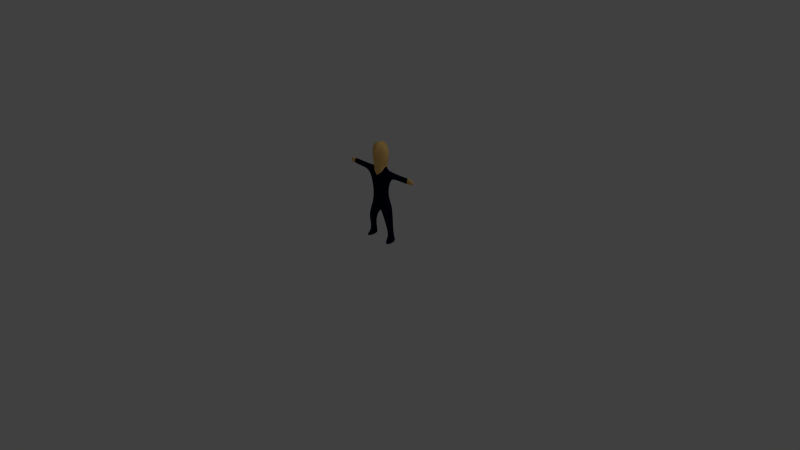 # Source: Char.blend  (saved by Blender 2.73.0; exported with 4.5.12 LTS)
import bpy
from mathutils import Matrix  # noqa: F401  (used for matrix-valued properties, if any)

bpy.ops.wm.read_factory_settings(use_empty=True)
scene = bpy.context.scene
scene.name = 'Scene'

# ---- collections
col_collection_1 = bpy.data.collections.new('Collection 1'); scene.collection.children.link(col_collection_1)

# ---- materials (node trees are filled in below, after node groups)
mat_material = bpy.data.materials.new('Material')
mat_material.alpha_threshold = 0.0
mat_material.use_transparent_shadow = False
mat_material.diffuse_color = (0.001956, 0.003455, 0.01811, 1.0)
mat_material.roughness = 0.5
mat_material.specular_intensity = 0.5208
mat_material.line_color = (0.0, 0.0, 0.0, 1.0)
mat_material_001 = bpy.data.materials.new('Material.001')
mat_material_001.alpha_threshold = 0.0
mat_material_001.use_transparent_shadow = False
mat_material_001.diffuse_color = (0.9186, 0.5685, 0.1863, 1.0)
mat_material_001.roughness = 0.5

# ---- material node trees

# ---- world
world_world = bpy.data.worlds.new('World'); scene.world = world_world
world_world.color = (0.05088, 0.05088, 0.05088)
world_world.use_sun_shadow = False
world_world.sun_shadow_jitter_overblur = 0.0
world_world.cycles.sampling_method = 'MANUAL'
world_world.cycles.sample_map_resolution = 256

# ---- cameras
cam_camera = bpy.data.cameras.new('Camera')
cam_camera.clip_end = 100.0
cam_camera.lens = 35.0
cam_camera.sensor_width = 32.0
cam_camera.sensor_height = 18.0
cam_camera.ortho_scale = 7.314
cam_camera.dof.focus_distance = 0.0
cam_camera.dof.aperture_fstop = 128.0

# ---- lights
light_lamp = bpy.data.lights.new('Lamp', 'POINT')
light_lamp.transmission_factor = 0.0
light_lamp.cutoff_distance = 30.0
light_lamp.energy = 100.0
light_lamp.shadow_buffer_clip_start = 1.001
light_lamp.shadow_soft_size = 0.1
light_lamp.shadow_maximum_resolution = 0.006
light_lamp.use_absolute_resolution = True
light_lamp.cycles.use_multiple_importance_sampling = False

# ---- meshes
me_cube = bpy.data.meshes.new('Cube')
me_cube.from_pydata([(0.0, 0.6341, 1.657), (0.0, 0.2357, 1.657), (-0.3936, 0.2357, 1.657), (-0.4938, 0.501, 1.203), (0.0, 0.5991, 2.01), (-0.2479, 0.2435, 2.018), (-0.2479, 0.4732, 2.018), (0.0, 0.5933, 3.038), (0.0, 0.2323, 2.774), (-0.1636, 0.2525, 2.985), (-0.1356, 0.5628, 3.026), (-0.4166, 0.2612, 2.703), (-0.4074, 0.5377, 2.737), (-0.3361, 0.3173, 2.882), (-0.3361, 0.5068, 2.882), (0.0, 0.6631, 3.205), (0.0, 0.1618, 3.205), (-0.3254, 0.2579, 3.205), (-0.3254, 0.5083, 3.205), (0.0, 0.6631, 3.811), (0.0, 0.1618, 3.812), (-0.3198, 0.2802, 3.722), (-0.3288, 0.5103, 3.717), (-0.8343, 0.3473, 2.692), (-0.8343, 0.4776, 2.692), (-0.8343, 0.3473, 2.907), (-0.8412, 0.4677, 2.891), (-1.239, 0.3582, 2.71), (-1.239, 0.4725, 2.71), (-1.239, 0.3582, 2.899), (-1.239, 0.4725, 2.899), (0.0, 0.2421, 2.01), (-0.2786, 0.4953, 1.18), (0.0, 0.2357, 1.551), (-0.2786, 0.1879, 1.18), (0.0, 0.6355, 1.551), (-0.3936, 0.5991, 1.657), (-0.4938, 0.1936, 1.203), (-0.4962, 0.4846, 0.8562), (-0.3034, 0.4789, 0.8473), (-0.3034, 0.2975, 0.8473), (-0.4962, 0.3032, 0.8562), (-0.5152, 0.53, 0.5623), (-0.3033, 0.53, 0.5842), (-0.3033, 0.2874, 0.5842), (-0.5152, 0.2874, 0.5623), (-0.5475, 0.5928, 0.4369), (-0.3129, 0.5928, 0.4378), (-0.3342, 0.01257, 0.4414), (-0.5688, 0.01257, 0.4405), (-1.44, 0.365, 2.722), (-1.44, 0.4603, 2.722), (-1.44, 0.365, 2.879), (-1.44, 0.4603, 2.879)], [], [(5, 9, 13, 11), (33, 2, 37, 34), (10, 9, 17, 18), (4, 6, 10, 7), (11, 13, 25, 23), (10, 6, 12, 14), (9, 10, 14, 13), (6, 5, 11, 12), (18, 17, 21, 22), (9, 8, 16, 17), (7, 10, 18, 15), (8, 7, 15, 16), (19, 22, 21, 20), (17, 16, 20, 21), (15, 18, 22, 19), (16, 15, 19, 20), (23, 25, 29, 27), (14, 12, 24, 26), (13, 14, 26, 25), (12, 11, 23, 24), (27, 29, 52, 50), (26, 24, 28, 30), (25, 26, 30, 29), (24, 23, 27, 28), (36, 35, 32, 3), (1, 31, 5, 2), (5, 31, 8, 9), (31, 4, 7, 8), (0, 4, 31, 1), (1, 2, 33), (2, 36, 3, 37), (34, 37, 41, 40), (2, 5, 6, 36), (4, 0, 36, 6), (0, 1, 33, 35), (36, 0, 35), (35, 33, 34, 32), (40, 41, 45, 44), (3, 32, 39, 38), (37, 3, 38, 41), (32, 34, 40, 39), (44, 45, 49, 48), (38, 39, 43, 42), (41, 38, 42, 45), (39, 40, 44, 43), (49, 46, 47, 48), (42, 43, 47, 46), (45, 42, 46, 49), (43, 44, 48, 47), (51, 50, 52, 53), (30, 28, 51, 53), (29, 30, 53, 52), (28, 27, 50, 51)])
me_cube.polygons.foreach_set('material_index', [0, 0, 1, 0, 0, 0, 0, 0, 1, 1, 1, 0, 1, 1, 1, 0, 0, 0, 0, 0, 1, 0, 0, 0, 0, 0, 0, 0, 0, 0, 0, 0, 0, 0, 0, 0, 0, 0, 0, 0, 0, 0, 0, 0, 0, 0, 0, 0, 0, 1, 1, 1, 1])
me_cube.materials.append(mat_material)
me_cube.materials.append(mat_material_001)
me_cube.use_remesh_preserve_volume = False
me_cube.use_remesh_preserve_attributes = False
me_cube.use_mirror_vertex_groups = False
me_cube.update()
arm_armature = bpy.data.armatures.new('Armature')  # bones are not reproduced

# ---- objects
ob_armature = bpy.data.objects.new('Armature', arm_armature)
ob_cube = bpy.data.objects.new('Cube', me_cube)
ob_lamp = bpy.data.objects.new('Lamp', light_lamp)
ob_camera = bpy.data.objects.new('Camera', cam_camera)

# ---- transforms, parenting, visibility, modifiers, constraints
ob_armature.location = (0.0, 0.155, 0.7301)
ob_armature.scale = (0.3862, 0.3862, 0.3862)
ob_armature.show_in_front = True
ob_armature.lineart.crease_threshold = 0.0
ob_cube.parent = ob_armature
ob_cube.matrix_parent_inverse = Matrix(((2.589, 0.0, 0.0, -0.0), (0.0, 2.589, -5.96e-08, -0.4014), (0.0, 0.0, 2.589, -1.89), (0.0, 0.0, 0.0, 1.0)))
ob_cube.location = (0.0, 0.0, 0.0)
ob_cube.scale = (0.3969, 0.3969, 0.3969)
ob_cube.lock_rotations_4d = False
ob_cube.empty_display_type = 'ARROWS'
ob_cube.lineart.crease_threshold = 0.0
_vg = ob_cube.vertex_groups.new(name='body')
for _i, _w in zip([0, 4, 5, 6, 7, 8, 9, 10, 11, 12, 15, 31, 36], [0.07444, 0.9661, 0.9008, 0.9044, 0.7865, 0.8924, 0.07689, 0.1031, 0.06688, 0.0234, 0.01326, 0.9376, 0.007135]): _vg.add([_i], _w, 'REPLACE')
_vg = ob_cube.vertex_groups.new(name='head')
for _i, _w in zip([7, 10, 15, 16, 17, 18, 19, 20, 21, 22], [0.004998, 0.01513, 0.9398, 0.9433, 0.9116, 0.9047, 0.989, 0.9935, 0.9847, 0.9832]): _vg.add([_i], _w, 'REPLACE')
_vg = ob_cube.vertex_groups.new(name='shoulder_R')
for _i, _w in zip([5, 7, 8, 9, 10, 11, 12, 13, 14, 15, 16, 17, 18], [0.05397, 0.1796, 0.09823, 0.851, 0.8378, 0.6109, 0.1518, 0.1456, 0.7912, 0.00512, 0.02803, 0.07899, 0.1046]): _vg.add([_i], _w, 'REPLACE')
_vg = ob_cube.vertex_groups.new(name='arm_R')
for _i, _w in zip([6, 9, 10, 11, 12, 13, 14], [0.02677, 0.04483, 0.001219, 0.2916, 0.7875, 0.8452, 0.1802]): _vg.add([_i], _w, 'REPLACE')
_vg = ob_cube.vertex_groups.new(name='arm_lower_R')
for _i, _w in zip([11, 23, 24, 25, 26, 27, 28, 29, 30, 50, 51, 52, 53], [0.003433, 0.9868, 0.9836, 0.9907, 0.9883, 0.9998, 0.9997, 0.9999, 0.9999, 1.0, 1.0, 1.0, 1.0]): _vg.add([_i], _w, 'REPLACE')
_vg = ob_cube.vertex_groups.new(name='shoulder_L')
_vg = ob_cube.vertex_groups.new(name='arm_L')
_vg = ob_cube.vertex_groups.new(name='arm_lower_L')
_vg = ob_cube.vertex_groups.new(name='leg_R')
for _i, _w in zip([0, 1, 2, 3, 4, 5, 6, 31, 32, 33, 34, 35, 36, 37], [0.921, 0.9759, 0.9419, 0.07406, 0.012, 0.04536, 0.02171, 0.05449, 0.8852, 0.9905, 0.8134, 0.981, 0.9397, 0.1355]): _vg.add([_i], _w, 'REPLACE')
_vg = ob_cube.vertex_groups.new(name='leg_lower_R')
for _i, _w in zip([2, 3, 32, 34, 36, 37, 38, 39, 40, 41, 42, 43, 44, 45, 46, 47, 48, 49], [0.01397, 0.9255, 0.1144, 0.1864, 0.009846, 0.8639, 0.9973, 0.9817, 0.9767, 0.9963, 0.9998, 0.9989, 0.9986, 0.9998, 0.9999, 0.9998, 0.9996, 0.9998]): _vg.add([_i], _w, 'REPLACE')
_vg = ob_cube.vertex_groups.new(name='leg_L')
_vg = ob_cube.vertex_groups.new(name='leg_lower_L')
_m = ob_cube.modifiers.new('Mirror', 'MIRROR')
_m = ob_cube.modifiers.new('Subsurf', 'SUBSURF')
_m.uv_smooth = 'PRESERVE_CORNERS'
_m.quality = 2
_m.show_only_control_edges = False
_m = ob_cube.modifiers.new('Armature', 'ARMATURE')
_m.object = ob_armature
ob_lamp.location = (4.076, 1.005, 5.904)
ob_lamp.rotation_euler = (0.6503, 0.05522, 1.866)
ob_lamp.lock_rotations_4d = False
ob_lamp.empty_display_type = 'ARROWS'
ob_lamp.color = (0.0, 0.0, 0.0, 0.0)
ob_lamp.lineart.crease_threshold = 0.0
ob_camera.location = (7.481, -6.508, 5.344)
ob_camera.rotation_euler = (1.109, 0.01082, 0.8149)
ob_camera.lock_rotations_4d = False
ob_camera.empty_display_type = 'ARROWS'
ob_camera.color = (0.0, 0.0, 0.0, 0.0)
ob_camera.display_type = 'WIRE'
ob_camera.lineart.crease_threshold = 0.0

# ---- collection membership
col_collection_1.objects.link(ob_armature)
col_collection_1.objects.link(ob_cube)
col_collection_1.objects.link(ob_lamp)
col_collection_1.objects.link(ob_camera)

# ---- scene / render settings (as saved in the file)
scene.camera = ob_camera
scene.frame_start = 0; scene.frame_end = 26; scene.frame_set(26)
scene.render.engine = 'BLENDER_EEVEE_NEXT'
scene.render.resolution_percentage = 50
scene.render.dither_intensity = 0.0
scene.cycles.use_denoising = False
scene.cycles.samples = 10
scene.cycles.sampling_pattern = 'TABULATED_SOBOL'
scene.cycles.light_sampling_threshold = 0.0
scene.cycles.use_adaptive_sampling = False
scene.cycles.use_light_tree = False
scene.cycles.blur_glossy = 0.0
scene.cycles.pixel_filter_type = 'GAUSSIAN'
scene.cycles.sample_clamp_indirect = 0.0
scene.view_settings.view_transform = 'Standard'
bpy.context.view_layer.update()
